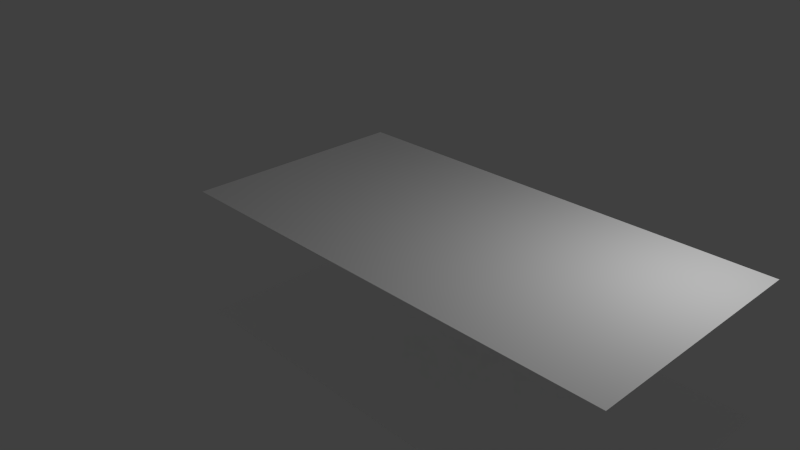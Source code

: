 # Source: cursor.blend  (saved by Blender 2.74.0; exported with 4.5.12 LTS)
import bpy
from mathutils import Matrix  # noqa: F401  (used for matrix-valued properties, if any)

bpy.ops.wm.read_factory_settings(use_empty=True)
scene = bpy.context.scene
scene.name = 'Scene'

# ---- collections
col_collection_1 = bpy.data.collections.new('Collection 1'); scene.collection.children.link(col_collection_1)

# ---- materials (node trees are filled in below, after node groups)
mat_cursor = bpy.data.materials.new('Cursor')
mat_cursor.alpha_threshold = 0.0
mat_cursor.use_transparent_shadow = False
mat_cursor.diffuse_color = (1.0, 1.0, 1.0, 1.0)
mat_cursor.roughness = 0.5
mat_cursor.line_color = (0.0, 0.0, 0.0, 1.0)
mat_cone = bpy.data.materials.new('Cone')
mat_cone.alpha_threshold = 0.0
mat_cone.use_transparent_shadow = False
mat_cone.diffuse_color = (1.0, 1.0, 1.0, 1.0)
mat_cone.roughness = 0.5

# ---- material node trees

# ---- world
world_world = bpy.data.worlds.new('World'); scene.world = world_world
world_world.color = (0.05088, 0.05088, 0.05088)
world_world.use_sun_shadow = False
world_world.sun_shadow_jitter_overblur = 0.0
world_world.cycles.sampling_method = 'MANUAL'
world_world.cycles.sample_map_resolution = 256

# ---- cameras
cam_camera = bpy.data.cameras.new('Camera')
cam_camera.clip_end = 100.0
cam_camera.lens = 35.0
cam_camera.sensor_width = 32.0
cam_camera.sensor_height = 18.0
cam_camera.ortho_scale = 7.314
cam_camera.dof.focus_distance = 0.0
cam_camera.dof.aperture_fstop = 128.0

# ---- lights
light_lamp = bpy.data.lights.new('Lamp', 'POINT')
light_lamp.transmission_factor = 0.0
light_lamp.cutoff_distance = 30.0
light_lamp.energy = 100.0
light_lamp.shadow_buffer_clip_start = 1.001
light_lamp.shadow_soft_size = 0.1
light_lamp.shadow_maximum_resolution = 0.006
light_lamp.use_absolute_resolution = True
light_lamp.cycles.use_multiple_importance_sampling = False

# ---- meshes
me_cube = bpy.data.meshes.new('Cube')
me_cube.from_pydata([(-7.686e-09, 0.5901, 3.069), (0.4173, 0.4173, 3.069), (0.5901, -2.387e-08, 3.069), (0.4173, -0.4173, 3.069), (-5.927e-08, -0.5901, 3.069), (-7.686e-09, 1.922e-09, 2.544), (-0.4173, -0.4173, 3.069), (-0.5901, 8.958e-09, 3.069), (-0.4173, 0.4173, 3.069), (6.0, 2.0, -0.5), (6.0, -2.0, -0.5), (-2.0, -2.0, -0.5), (-2.0, 2.0, -0.5), (6.0, 2.0, 0.5), (6.0, -2.0, 0.5), (-2.0, -2.0, 0.5), (-2.0, 2.0, 0.5)], [], [(7, 5, 8), (0, 5, 1), (6, 5, 7), (4, 5, 6), (3, 5, 4), (2, 5, 3), (8, 5, 0), (1, 5, 2), (0, 1, 2, 3, 4, 6, 7, 8), (9, 10, 11, 12), (13, 16, 15, 14)])
me_cube.polygons.foreach_set('material_index', [1, 1, 1, 1, 1, 1, 1, 1, 1, 0, 0])
_uv = me_cube.uv_layers.new(name='UVMap')
_uv.uv.foreach_set('vector', [0.0, 0.0, 0.0, 0.0, 0.0, 0.0, 0.0, 0.0, 0.0, 0.0, 0.0, 0.0, 0.0, 0.0, 0.0, 0.0, 0.0, 0.0, 0.0, 0.0, 0.0, 0.0, 0.0, 0.0, 0.0, 0.0, 0.0, 0.0, 0.0, 0.0, 0.0, 0.0, 0.0, 0.0, 0.0, 0.0, 0.0, 0.0, 0.0, 0.0, 0.0, 0.0, 0.0, 0.0, 0.0, 0.0, 0.0, 0.0, 0.0, 0.0, 0.0, 0.0, 0.0, 0.0, 0.0, 0.0, 0.0, 0.0, 0.0, 0.0, 0.0, 0.0, 0.0, 0.0, -0.0004, 0.9967, 0.9896, 0.9967, 0.9896, 0.00667, -0.0003991, 0.00667, -0.0003998, 0.9967, -0.000399, 0.00667, 0.9896, 0.00667, 0.9896, 0.9967])
me_cube.materials.append(mat_cursor)
me_cube.materials.append(mat_cone)
me_cube.use_remesh_preserve_volume = False
me_cube.use_remesh_preserve_attributes = False
me_cube.use_mirror_vertex_groups = False
me_cube.update()

# ---- objects
ob_cube = bpy.data.objects.new('Cube', me_cube)
ob_lamp = bpy.data.objects.new('Lamp', light_lamp)
ob_camera = bpy.data.objects.new('Camera', cam_camera)

# ---- transforms, parenting, visibility, modifiers, constraints
ob_cube.location = (0.0, 0.0, 0.0)
ob_cube.scale = (0.75, 0.75, 1.75)
ob_cube.lock_rotations_4d = False
ob_cube.empty_display_type = 'ARROWS'
ob_cube.lineart.crease_threshold = 0.0
ob_lamp.location = (4.076, 1.005, 3.332)
ob_lamp.rotation_euler = (0.6503, 0.05522, 1.866)
ob_lamp.lock_rotations_4d = False
ob_lamp.empty_display_type = 'ARROWS'
ob_lamp.color = (0.0, 0.0, 0.0, 0.0)
ob_lamp.lineart.crease_threshold = 0.0
ob_camera.location = (7.481, -6.508, 5.344)
ob_camera.rotation_euler = (1.109, 0.01082, 0.8149)
ob_camera.lock_rotations_4d = False
ob_camera.empty_display_type = 'ARROWS'
ob_camera.color = (0.0, 0.0, 0.0, 0.0)
ob_camera.display_type = 'WIRE'
ob_camera.lineart.crease_threshold = 0.0

# ---- collection membership
col_collection_1.objects.link(ob_cube)
col_collection_1.objects.link(ob_lamp)
col_collection_1.objects.link(ob_camera)

# ---- scene / render settings (as saved in the file)
scene.camera = ob_camera
scene.frame_start = 1; scene.frame_end = 250; scene.frame_set(1)
scene.render.engine = 'BLENDER_EEVEE_NEXT'
scene.render.resolution_percentage = 50
scene.render.dither_intensity = 0.0
scene.cycles.use_denoising = False
scene.cycles.samples = 10
scene.cycles.sampling_pattern = 'TABULATED_SOBOL'
scene.cycles.light_sampling_threshold = 0.0
scene.cycles.use_adaptive_sampling = False
scene.cycles.use_light_tree = False
scene.cycles.blur_glossy = 0.0
scene.cycles.pixel_filter_type = 'GAUSSIAN'
scene.cycles.sample_clamp_indirect = 0.0
scene.view_settings.view_transform = 'Standard'
bpy.context.view_layer.update()
